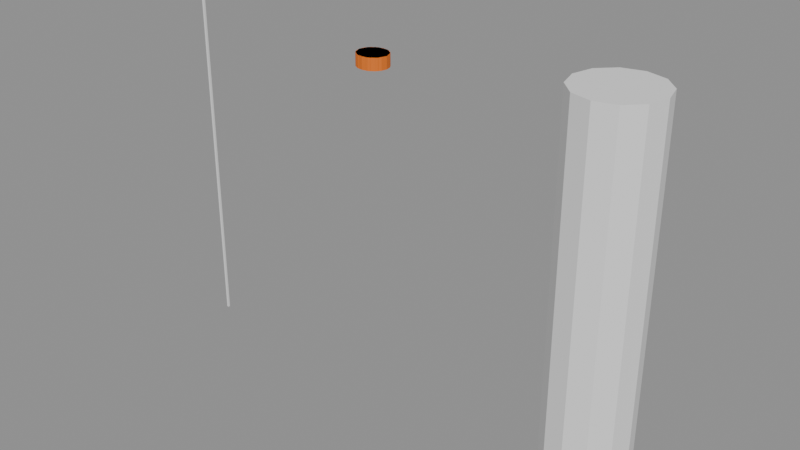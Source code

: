 # Source: SK_CHR_OyeAdeyemi_Hair_Beard.blend  (saved by Blender 4.2.66; exported with 4.5.12 LTS)
import bpy
from mathutils import Matrix  # noqa: F401  (used for matrix-valued properties, if any)

bpy.ops.wm.read_factory_settings(use_empty=True)
scene = bpy.context.scene
scene.name = 'SK_CHR_OyeAdeyemi_Hair_Beard'

# ---- collections
col_sk_chr_oyeadeyemi_hair_beard = bpy.data.collections.new('SK_CHR_OyeAdeyemi_Hair_Beard'); scene.collection.children.link(col_sk_chr_oyeadeyemi_hair_beard)
col_sk_chr_oyeadeyemi_hair_beard_rig = bpy.data.collections.new('SK_CHR_OyeAdeyemi_Hair_Beard_Rig'); col_sk_chr_oyeadeyemi_hair_beard.children.link(col_sk_chr_oyeadeyemi_hair_beard_rig)
col_sk_chr_oyeadeyemi_hair_beard_lod0 = bpy.data.collections.new('SK_CHR_OyeAdeyemi_Hair_Beard_LOD0'); col_sk_chr_oyeadeyemi_hair_beard.children.link(col_sk_chr_oyeadeyemi_hair_beard_lod0)
col_sk_chr_oyeadeyemi_hair_beard_lod1 = bpy.data.collections.new('SK_CHR_OyeAdeyemi_Hair_Beard_LOD1'); col_sk_chr_oyeadeyemi_hair_beard.children.link(col_sk_chr_oyeadeyemi_hair_beard_lod1)
col_sk_chr_oyeadeyemi_hair_beard_lod2 = bpy.data.collections.new('SK_CHR_OyeAdeyemi_Hair_Beard_LOD2'); col_sk_chr_oyeadeyemi_hair_beard.children.link(col_sk_chr_oyeadeyemi_hair_beard_lod2)
col_sk_chr_oyeadeyemi_hair_beard_lod3 = bpy.data.collections.new('SK_CHR_OyeAdeyemi_Hair_Beard_LOD3'); col_sk_chr_oyeadeyemi_hair_beard.children.link(col_sk_chr_oyeadeyemi_hair_beard_lod3)
col_sk_chr_oyeadeyemi_hair_beard_sockets = bpy.data.collections.new('SK_CHR_OyeAdeyemi_Hair_Beard_Sockets'); col_sk_chr_oyeadeyemi_hair_beard.children.link(col_sk_chr_oyeadeyemi_hair_beard_sockets)
col_sk_chr_oyeadeyemi_hair_beard_reference = bpy.data.collections.new('SK_CHR_OyeAdeyemi_Hair_Beard_Reference'); col_sk_chr_oyeadeyemi_hair_beard.children.link(col_sk_chr_oyeadeyemi_hair_beard_reference)

# ---- materials (node trees are filled in below, after node groups)
mat_mi_hau_greybox_cst_cst008_hair = bpy.data.materials.new('MI_HAU_Greybox_CST_CST008_Hair')
mat_mi_hau_greybox_cst_cst008_hair.diffuse_color = (0.7667, 0.1669, 0.008373, 1.0)

# ---- material node trees
mat_mi_hau_greybox_cst_cst008_hair.use_nodes = True; mat_mi_hau_greybox_cst_cst008_hair.node_tree.nodes.clear()
_N = mat_mi_hau_greybox_cst_cst008_hair.node_tree.nodes; _L = mat_mi_hau_greybox_cst_cst008_hair.node_tree.links
n0 = _N.new('ShaderNodeBsdfPrincipled'); n0.name = 'Principled BSDF'; n0.location = (10, 300)
n0.inputs[0].default_value = (0.7667, 0.1669, 0.008373, 1.0)
n0.inputs[2].default_value = 0.65
n1 = _N.new('ShaderNodeOutputMaterial'); n1.name = 'Material Output'; n1.location = (300, 300)
_L.new(n0.outputs[0], n1.inputs[0])
n1.is_active_output = True

# ---- cameras
cam_ref_cam_front = bpy.data.cameras.new('REF_Cam_Front')
cam_ref_cam_front.type = 'ORTHO'
cam_ref_cam_front.ortho_scale = 2.25
cam_ref_cam_side = bpy.data.cameras.new('REF_Cam_Side')
cam_ref_cam_side.type = 'ORTHO'
cam_ref_cam_side.ortho_scale = 2.25
cam_ref_cam_back = bpy.data.cameras.new('REF_Cam_Back')
cam_ref_cam_back.type = 'ORTHO'
cam_ref_cam_back.ortho_scale = 2.25
cam_ref_cam_threequarter = bpy.data.cameras.new('REF_Cam_ThreeQuarter')
cam_ref_cam_threequarter.type = 'ORTHO'
cam_ref_cam_threequarter.ortho_scale = 2.25

# ---- meshes
me_sk_chr_oyeadeyemi_hair_beard_lod0 = bpy.data.meshes.new('SK_CHR_OyeAdeyemi_Hair_Beard_LOD0')
me_sk_chr_oyeadeyemi_hair_beard_lod0.from_pydata([(0.0765, -0.06, 1.643), (0.07068, -0.03321, 1.643), (0.05409, -0.0105, 1.643), (0.02928, 0.004672, 1.643), (4.684e-18, 0.01, 1.643), (-0.02928, 0.004672, 1.643), (-0.05409, -0.0105, 1.643), (-0.07068, -0.03321, 1.643), (-0.0765, -0.06, 1.643), (-0.07068, -0.08679, 1.643), (-0.05409, -0.1095, 1.643), (-0.02928, -0.1247, 1.643), (-1.405e-17, -0.13, 1.643), (0.02928, -0.1247, 1.643), (0.05409, -0.1095, 1.643), (0.07068, -0.08679, 1.643), (0.0765, -0.06, 1.701), (0.07068, -0.03321, 1.701), (0.05409, -0.0105, 1.701), (0.02928, 0.004672, 1.701), (4.684e-18, 0.01, 1.701), (-0.02928, 0.004672, 1.701), (-0.05409, -0.0105, 1.701), (-0.07068, -0.03321, 1.701), (-0.0765, -0.06, 1.701), (-0.07068, -0.08679, 1.701), (-0.05409, -0.1095, 1.701), (-0.02928, -0.1247, 1.701), (-1.405e-17, -0.13, 1.701), (0.02928, -0.1247, 1.701), (0.05409, -0.1095, 1.701), (0.07068, -0.08679, 1.701), (0.0, -0.06, 1.643), (0.0, -0.06, 1.701)], [], [(0, 1, 17, 16), (1, 2, 18, 17), (2, 3, 19, 18), (3, 4, 20, 19), (4, 5, 21, 20), (5, 6, 22, 21), (6, 7, 23, 22), (7, 8, 24, 23), (8, 9, 25, 24), (9, 10, 26, 25), (10, 11, 27, 26), (11, 12, 28, 27), (12, 13, 29, 28), (13, 14, 30, 29), (14, 15, 31, 30), (15, 0, 16, 31), (32, 1, 0), (33, 16, 17), (32, 2, 1), (33, 17, 18), (32, 3, 2), (33, 18, 19), (32, 4, 3), (33, 19, 20), (32, 5, 4), (33, 20, 21), (32, 6, 5), (33, 21, 22), (32, 7, 6), (33, 22, 23), (32, 8, 7), (33, 23, 24), (32, 9, 8), (33, 24, 25), (32, 10, 9), (33, 25, 26), (32, 11, 10), (33, 26, 27), (32, 12, 11), (33, 27, 28), (32, 13, 12), (33, 28, 29), (32, 14, 13), (33, 29, 30), (32, 15, 14), (33, 30, 31), (32, 0, 15), (33, 31, 16)])
_uv = me_sk_chr_oyeadeyemi_hair_beard_lod0.uv_layers.new(name='UVMap')
_uv.uv.foreach_set('vector', [0.47, 1.322, 0.4834, 1.322, 0.4834, 1.35, 0.47, 1.35, 0.4834, 1.322, 0.4947, 1.322, 0.4947, 1.35, 0.4834, 1.35, 0.527, 1.322, 0.5146, 1.322, 0.5146, 1.35, 0.527, 1.35, 0.5146, 1.322, 0.5, 1.322, 0.5, 1.35, 0.5146, 1.35, 0.5, 1.322, 0.4854, 1.322, 0.4854, 1.35, 0.5, 1.35, 0.4854, 1.322, 0.473, 1.322, 0.473, 1.35, 0.4854, 1.35, 0.4947, 1.322, 0.4834, 1.322, 0.4834, 1.35, 0.4947, 1.35, 0.4834, 1.322, 0.47, 1.322, 0.47, 1.35, 0.4834, 1.35, 0.47, 1.322, 0.4566, 1.322, 0.4566, 1.35, 0.47, 1.35, 0.4566, 1.322, 0.4453, 1.322, 0.4453, 1.35, 0.4566, 1.35, 0.473, 1.322, 0.4854, 1.322, 0.4854, 1.35, 0.473, 1.35, 0.4854, 1.322, 0.5, 1.322, 0.5, 1.35, 0.4854, 1.35, 0.5, 1.322, 0.5146, 1.322, 0.5146, 1.35, 0.5, 1.35, 0.5146, 1.322, 0.527, 1.322, 0.527, 1.35, 0.5146, 1.35, 0.4453, 1.322, 0.4566, 1.322, 0.4566, 1.35, 0.4453, 1.35, 0.4566, 1.322, 0.47, 1.322, 0.47, 1.35, 0.4566, 1.35, 0.5, 0.47, 0.5353, 0.4834, 0.5382, 0.47, 0.5, 0.47, 0.5382, 0.47, 0.5353, 0.4834, 0.5, 0.47, 0.527, 0.4947, 0.5353, 0.4834, 0.5, 0.47, 0.5353, 0.4834, 0.527, 0.4947, 0.5, 0.47, 0.5146, 0.5023, 0.527, 0.4947, 0.5, 0.47, 0.527, 0.4947, 0.5146, 0.5023, 0.5, 0.47, 0.5, 0.505, 0.5146, 0.5023, 0.5, 0.47, 0.5146, 0.5023, 0.5, 0.505, 0.5, 0.47, 0.4854, 0.5023, 0.5, 0.505, 0.5, 0.47, 0.5, 0.505, 0.4854, 0.5023, 0.5, 0.47, 0.473, 0.4947, 0.4854, 0.5023, 0.5, 0.47, 0.4854, 0.5023, 0.473, 0.4947, 0.5, 0.47, 0.4647, 0.4834, 0.473, 0.4947, 0.5, 0.47, 0.473, 0.4947, 0.4647, 0.4834, 0.5, 0.47, 0.4618, 0.47, 0.4647, 0.4834, 0.5, 0.47, 0.4647, 0.4834, 0.4618, 0.47, 0.5, 0.47, 0.4647, 0.4566, 0.4618, 0.47, 0.5, 0.47, 0.4618, 0.47, 0.4647, 0.4566, 0.5, 0.47, 0.473, 0.4453, 0.4647, 0.4566, 0.5, 0.47, 0.4647, 0.4566, 0.473, 0.4453, 0.5, 0.47, 0.4854, 0.4377, 0.473, 0.4453, 0.5, 0.47, 0.473, 0.4453, 0.4854, 0.4377, 0.5, 0.47, 0.5, 0.435, 0.4854, 0.4377, 0.5, 0.47, 0.4854, 0.4377, 0.5, 0.435, 0.5, 0.47, 0.5146, 0.4377, 0.5, 0.435, 0.5, 0.47, 0.5, 0.435, 0.5146, 0.4377, 0.5, 0.47, 0.527, 0.4453, 0.5146, 0.4377, 0.5, 0.47, 0.5146, 0.4377, 0.527, 0.4453, 0.5, 0.47, 0.5353, 0.4566, 0.527, 0.4453, 0.5, 0.47, 0.527, 0.4453, 0.5353, 0.4566, 0.5, 0.47, 0.5382, 0.47, 0.5353, 0.4566, 0.5, 0.47, 0.5353, 0.4566, 0.5382, 0.47])
_uv.active_render = True
_uv = me_sk_chr_oyeadeyemi_hair_beard_lod0.uv_layers.new(name='Masks')
_uv.uv.foreach_set('vector', [0.0, 0.0, 0.0, 0.0, 0.0, 0.0, 0.0, 0.0, 0.0, 0.0, 0.0, 0.0, 0.0, 0.0, 0.0, 0.0, 0.0, 0.0, 0.0, 0.0, 0.0, 0.0, 0.0, 0.0, 0.0, 0.0, 0.0, 0.0, 0.0, 0.0, 0.0, 0.0, 0.0, 0.0, 0.0, 0.0, 0.0, 0.0, 0.0, 0.0, 0.0, 0.0, 0.0, 0.0, 0.0, 0.0, 0.0, 0.0, 0.0, 0.0, 0.0, 0.0, 0.0, 0.0, 0.0, 0.0, 0.0, 0.0, 0.0, 0.0, 0.0, 0.0, 0.0, 0.0, 0.0, 0.0, 0.0, 0.0, 0.0, 0.0, 0.0, 0.0, 0.0, 0.0, 0.0, 0.0, 0.0, 0.0, 0.0, 0.0, 0.0, 0.0, 0.0, 0.0, 0.0, 0.0, 0.0, 0.0, 0.0, 0.0, 0.0, 0.0, 0.0, 0.0, 0.0, 0.0, 0.0, 0.0, 0.0, 0.0, 0.0, 0.0, 0.0, 0.0, 0.0, 0.0, 0.0, 0.0, 0.0, 0.0, 0.0, 0.0, 0.0, 0.0, 0.0, 0.0, 0.0, 0.0, 0.0, 0.0, 0.0, 0.0, 0.0, 0.0, 0.0, 0.0, 0.0, 0.0, 0.0, 0.0, 0.0, 0.0, 0.0, 0.0, 0.0, 0.0, 0.0, 0.0, 0.0, 0.0, 0.0, 0.0, 0.0, 0.0, 0.0, 0.0, 0.0, 0.0, 0.0, 0.0, 0.0, 0.0, 0.0, 0.0, 0.0, 0.0, 0.0, 0.0, 0.0, 0.0, 0.0, 0.0, 0.0, 0.0, 0.0, 0.0, 0.0, 0.0, 0.0, 0.0, 0.0, 0.0, 0.0, 0.0, 0.0, 0.0, 0.0, 0.0, 0.0, 0.0, 0.0, 0.0, 0.0, 0.0, 0.0, 0.0, 0.0, 0.0, 0.0, 0.0, 0.0, 0.0, 0.0, 0.0, 0.0, 0.0, 0.0, 0.0, 0.0, 0.0, 0.0, 0.0, 0.0, 0.0, 0.0, 0.0, 0.0, 0.0, 0.0, 0.0, 0.0, 0.0, 0.0, 0.0, 0.0, 0.0, 0.0, 0.0, 0.0, 0.0, 0.0, 0.0, 0.0, 0.0, 0.0, 0.0, 0.0, 0.0, 0.0, 0.0, 0.0, 0.0, 0.0, 0.0, 0.0, 0.0, 0.0, 0.0, 0.0, 0.0, 0.0, 0.0, 0.0, 0.0, 0.0, 0.0, 0.0, 0.0, 0.0, 0.0, 0.0, 0.0, 0.0, 0.0, 0.0, 0.0, 0.0, 0.0, 0.0, 0.0, 0.0, 0.0, 0.0, 0.0, 0.0, 0.0, 0.0, 0.0, 0.0, 0.0, 0.0, 0.0, 0.0, 0.0, 0.0, 0.0, 0.0, 0.0, 0.0, 0.0, 0.0, 0.0, 0.0, 0.0, 0.0, 0.0, 0.0, 0.0, 0.0, 0.0, 0.0, 0.0, 0.0, 0.0, 0.0, 0.0, 0.0, 0.0, 0.0, 0.0, 0.0, 0.0, 0.0, 0.0, 0.0, 0.0, 0.0, 0.0, 0.0, 0.0, 0.0, 0.0, 0.0, 0.0, 0.0, 0.0, 0.0, 0.0, 0.0, 0.0])
me_sk_chr_oyeadeyemi_hair_beard_lod0.materials.append(mat_mi_hau_greybox_cst_cst008_hair)
me_sk_chr_oyeadeyemi_hair_beard_lod0.update()
me_sk_chr_oyeadeyemi_hair_beard_lod1 = bpy.data.meshes.new('SK_CHR_OyeAdeyemi_Hair_Beard_LOD1')
me_sk_chr_oyeadeyemi_hair_beard_lod1.from_pydata([(0.0765, -0.06, 1.643), (0.06189, -0.01886, 1.643), (0.02364, 0.006574, 1.643), (-0.02364, 0.006574, 1.643), (-0.06189, -0.01886, 1.643), (-0.0765, -0.06, 1.643), (-0.06189, -0.1011, 1.643), (-0.02364, -0.1266, 1.643), (0.02364, -0.1266, 1.643), (0.06189, -0.1011, 1.643), (0.0765, -0.06, 1.701), (0.06189, -0.01886, 1.701), (0.02364, 0.006574, 1.701), (-0.02364, 0.006574, 1.701), (-0.06189, -0.01886, 1.701), (-0.0765, -0.06, 1.701), (-0.06189, -0.1011, 1.701), (-0.02364, -0.1266, 1.701), (0.02364, -0.1266, 1.701), (0.06189, -0.1011, 1.701), (0.0, -0.06, 1.643), (0.0, -0.06, 1.701)], [], [(0, 1, 11, 10), (1, 2, 12, 11), (2, 3, 13, 12), (3, 4, 14, 13), (4, 5, 15, 14), (5, 6, 16, 15), (6, 7, 17, 16), (7, 8, 18, 17), (8, 9, 19, 18), (9, 0, 10, 19), (20, 1, 0), (21, 10, 11), (20, 2, 1), (21, 11, 12), (20, 3, 2), (21, 12, 13), (20, 4, 3), (21, 13, 14), (20, 5, 4), (21, 14, 15), (20, 6, 5), (21, 15, 16), (20, 7, 6), (21, 16, 17), (20, 8, 7), (21, 17, 18), (20, 9, 8), (21, 18, 19), (20, 0, 9), (21, 19, 10)])
_uv = me_sk_chr_oyeadeyemi_hair_beard_lod1.uv_layers.new(name='UVMap')
_uv.uv.foreach_set('vector', [0.47, 1.322, 0.4906, 1.322, 0.4906, 1.35, 0.47, 1.35, 0.5309, 1.322, 0.5118, 1.322, 0.5118, 1.35, 0.5309, 1.35, 0.5118, 1.322, 0.4882, 1.322, 0.4882, 1.35, 0.5118, 1.35, 0.4882, 1.322, 0.4691, 1.322, 0.4691, 1.35, 0.4882, 1.35, 0.4906, 1.322, 0.47, 1.322, 0.47, 1.35, 0.4906, 1.35, 0.47, 1.322, 0.4494, 1.322, 0.4494, 1.35, 0.47, 1.35, 0.4691, 1.322, 0.4882, 1.322, 0.4882, 1.35, 0.4691, 1.35, 0.4882, 1.322, 0.5118, 1.322, 0.5118, 1.35, 0.4882, 1.35, 0.5118, 1.322, 0.5309, 1.322, 0.5309, 1.35, 0.5118, 1.35, 0.4494, 1.322, 0.47, 1.322, 0.47, 1.35, 0.4494, 1.35, 0.5, 0.47, 0.5309, 0.4906, 0.5382, 0.47, 0.5, 0.47, 0.5382, 0.47, 0.5309, 0.4906, 0.5, 0.47, 0.5118, 0.5033, 0.5309, 0.4906, 0.5, 0.47, 0.5309, 0.4906, 0.5118, 0.5033, 0.5, 0.47, 0.4882, 0.5033, 0.5118, 0.5033, 0.5, 0.47, 0.5118, 0.5033, 0.4882, 0.5033, 0.5, 0.47, 0.4691, 0.4906, 0.4882, 0.5033, 0.5, 0.47, 0.4882, 0.5033, 0.4691, 0.4906, 0.5, 0.47, 0.4618, 0.47, 0.4691, 0.4906, 0.5, 0.47, 0.4691, 0.4906, 0.4618, 0.47, 0.5, 0.47, 0.4691, 0.4494, 0.4618, 0.47, 0.5, 0.47, 0.4618, 0.47, 0.4691, 0.4494, 0.5, 0.47, 0.4882, 0.4367, 0.4691, 0.4494, 0.5, 0.47, 0.4691, 0.4494, 0.4882, 0.4367, 0.5, 0.47, 0.5118, 0.4367, 0.4882, 0.4367, 0.5, 0.47, 0.4882, 0.4367, 0.5118, 0.4367, 0.5, 0.47, 0.5309, 0.4494, 0.5118, 0.4367, 0.5, 0.47, 0.5118, 0.4367, 0.5309, 0.4494, 0.5, 0.47, 0.5382, 0.47, 0.5309, 0.4494, 0.5, 0.47, 0.5309, 0.4494, 0.5382, 0.47])
_uv.active_render = True
_uv = me_sk_chr_oyeadeyemi_hair_beard_lod1.uv_layers.new(name='Masks')
_uv.uv.foreach_set('vector', [0.0, 0.0, 0.0, 0.0, 0.0, 0.0, 0.0, 0.0, 0.0, 0.0, 0.0, 0.0, 0.0, 0.0, 0.0, 0.0, 0.0, 0.0, 0.0, 0.0, 0.0, 0.0, 0.0, 0.0, 0.0, 0.0, 0.0, 0.0, 0.0, 0.0, 0.0, 0.0, 0.0, 0.0, 0.0, 0.0, 0.0, 0.0, 0.0, 0.0, 0.0, 0.0, 0.0, 0.0, 0.0, 0.0, 0.0, 0.0, 0.0, 0.0, 0.0, 0.0, 0.0, 0.0, 0.0, 0.0, 0.0, 0.0, 0.0, 0.0, 0.0, 0.0, 0.0, 0.0, 0.0, 0.0, 0.0, 0.0, 0.0, 0.0, 0.0, 0.0, 0.0, 0.0, 0.0, 0.0, 0.0, 0.0, 0.0, 0.0, 0.0, 0.0, 0.0, 0.0, 0.0, 0.0, 0.0, 0.0, 0.0, 0.0, 0.0, 0.0, 0.0, 0.0, 0.0, 0.0, 0.0, 0.0, 0.0, 0.0, 0.0, 0.0, 0.0, 0.0, 0.0, 0.0, 0.0, 0.0, 0.0, 0.0, 0.0, 0.0, 0.0, 0.0, 0.0, 0.0, 0.0, 0.0, 0.0, 0.0, 0.0, 0.0, 0.0, 0.0, 0.0, 0.0, 0.0, 0.0, 0.0, 0.0, 0.0, 0.0, 0.0, 0.0, 0.0, 0.0, 0.0, 0.0, 0.0, 0.0, 0.0, 0.0, 0.0, 0.0, 0.0, 0.0, 0.0, 0.0, 0.0, 0.0, 0.0, 0.0, 0.0, 0.0, 0.0, 0.0, 0.0, 0.0, 0.0, 0.0, 0.0, 0.0, 0.0, 0.0, 0.0, 0.0, 0.0, 0.0, 0.0, 0.0, 0.0, 0.0, 0.0, 0.0, 0.0, 0.0, 0.0, 0.0, 0.0, 0.0, 0.0, 0.0, 0.0, 0.0, 0.0, 0.0, 0.0, 0.0, 0.0, 0.0, 0.0, 0.0, 0.0, 0.0, 0.0, 0.0, 0.0, 0.0, 0.0, 0.0])
me_sk_chr_oyeadeyemi_hair_beard_lod1.materials.append(mat_mi_hau_greybox_cst_cst008_hair)
me_sk_chr_oyeadeyemi_hair_beard_lod1.update()
me_sk_chr_oyeadeyemi_hair_beard_lod2 = bpy.data.meshes.new('SK_CHR_OyeAdeyemi_Hair_Beard_LOD2')
me_sk_chr_oyeadeyemi_hair_beard_lod2.from_pydata([(0.0765, -0.06, 1.643), (0.03825, 0.0006218, 1.643), (-0.03825, 0.0006218, 1.643), (-0.0765, -0.06, 1.643), (-0.03825, -0.1206, 1.643), (0.03825, -0.1206, 1.643), (0.0765, -0.06, 1.701), (0.03825, 0.0006218, 1.701), (-0.03825, 0.0006218, 1.701), (-0.0765, -0.06, 1.701), (-0.03825, -0.1206, 1.701), (0.03825, -0.1206, 1.701), (0.0, -0.06, 1.643), (0.0, -0.06, 1.701)], [], [(0, 1, 7, 6), (1, 2, 8, 7), (2, 3, 9, 8), (3, 4, 10, 9), (4, 5, 11, 10), (5, 0, 6, 11), (12, 1, 0), (13, 6, 7), (12, 2, 1), (13, 7, 8), (12, 3, 2), (13, 8, 9), (12, 4, 3), (13, 9, 10), (12, 5, 4), (13, 10, 11), (12, 0, 5), (13, 11, 6)])
_uv = me_sk_chr_oyeadeyemi_hair_beard_lod2.uv_layers.new(name='UVMap')
_uv.uv.foreach_set('vector', [0.47, 1.322, 0.5003, 1.322, 0.5003, 1.35, 0.47, 1.35, 0.5191, 1.322, 0.4809, 1.322, 0.4809, 1.35, 0.5191, 1.35, 0.5003, 1.322, 0.47, 1.322, 0.47, 1.35, 0.5003, 1.35, 0.47, 1.322, 0.4397, 1.322, 0.4397, 1.35, 0.47, 1.35, 0.4809, 1.322, 0.5191, 1.322, 0.5191, 1.35, 0.4809, 1.35, 0.4397, 1.322, 0.47, 1.322, 0.47, 1.35, 0.4397, 1.35, 0.5, 0.47, 0.5191, 0.5003, 0.5382, 0.47, 0.5, 0.47, 0.5382, 0.47, 0.5191, 0.5003, 0.5, 0.47, 0.4809, 0.5003, 0.5191, 0.5003, 0.5, 0.47, 0.5191, 0.5003, 0.4809, 0.5003, 0.5, 0.47, 0.4618, 0.47, 0.4809, 0.5003, 0.5, 0.47, 0.4809, 0.5003, 0.4618, 0.47, 0.5, 0.47, 0.4809, 0.4397, 0.4618, 0.47, 0.5, 0.47, 0.4618, 0.47, 0.4809, 0.4397, 0.5, 0.47, 0.5191, 0.4397, 0.4809, 0.4397, 0.5, 0.47, 0.4809, 0.4397, 0.5191, 0.4397, 0.5, 0.47, 0.5382, 0.47, 0.5191, 0.4397, 0.5, 0.47, 0.5191, 0.4397, 0.5382, 0.47])
_uv.active_render = True
_uv = me_sk_chr_oyeadeyemi_hair_beard_lod2.uv_layers.new(name='Masks')
_uv.uv.foreach_set('vector', [0.0, 0.0, 0.0, 0.0, 0.0, 0.0, 0.0, 0.0, 0.0, 0.0, 0.0, 0.0, 0.0, 0.0, 0.0, 0.0, 0.0, 0.0, 0.0, 0.0, 0.0, 0.0, 0.0, 0.0, 0.0, 0.0, 0.0, 0.0, 0.0, 0.0, 0.0, 0.0, 0.0, 0.0, 0.0, 0.0, 0.0, 0.0, 0.0, 0.0, 0.0, 0.0, 0.0, 0.0, 0.0, 0.0, 0.0, 0.0, 0.0, 0.0, 0.0, 0.0, 0.0, 0.0, 0.0, 0.0, 0.0, 0.0, 0.0, 0.0, 0.0, 0.0, 0.0, 0.0, 0.0, 0.0, 0.0, 0.0, 0.0, 0.0, 0.0, 0.0, 0.0, 0.0, 0.0, 0.0, 0.0, 0.0, 0.0, 0.0, 0.0, 0.0, 0.0, 0.0, 0.0, 0.0, 0.0, 0.0, 0.0, 0.0, 0.0, 0.0, 0.0, 0.0, 0.0, 0.0, 0.0, 0.0, 0.0, 0.0, 0.0, 0.0, 0.0, 0.0, 0.0, 0.0, 0.0, 0.0, 0.0, 0.0, 0.0, 0.0, 0.0, 0.0, 0.0, 0.0, 0.0, 0.0, 0.0, 0.0])
me_sk_chr_oyeadeyemi_hair_beard_lod2.materials.append(mat_mi_hau_greybox_cst_cst008_hair)
me_sk_chr_oyeadeyemi_hair_beard_lod2.update()
me_sk_chr_oyeadeyemi_hair_beard_lod3 = bpy.data.meshes.new('SK_CHR_OyeAdeyemi_Hair_Beard_LOD3')
me_sk_chr_oyeadeyemi_hair_beard_lod3.from_pydata([(0.0765, -0.06, 1.643), (4.684e-18, 0.01, 1.643), (-0.0765, -0.06, 1.643), (-1.405e-17, -0.13, 1.643), (0.0765, -0.06, 1.701), (4.684e-18, 0.01, 1.701), (-0.0765, -0.06, 1.701), (-1.405e-17, -0.13, 1.701), (0.0, -0.06, 1.643), (0.0, -0.06, 1.701)], [], [(0, 1, 5, 4), (1, 2, 6, 5), (2, 3, 7, 6), (3, 0, 4, 7), (8, 1, 0), (9, 4, 5), (8, 2, 1), (9, 5, 6), (8, 3, 2), (9, 6, 7), (8, 0, 3), (9, 7, 4)])
_uv = me_sk_chr_oyeadeyemi_hair_beard_lod3.uv_layers.new(name='UVMap')
_uv.uv.foreach_set('vector', [0.5382, 1.322, 0.5, 1.322, 0.5, 1.35, 0.5382, 1.35, 0.5, 1.322, 0.4618, 1.322, 0.4618, 1.35, 0.5, 1.35, 0.4618, 1.322, 0.5, 1.322, 0.5, 1.35, 0.4618, 1.35, 0.5, 1.322, 0.5382, 1.322, 0.5382, 1.35, 0.5, 1.35, 0.5, 0.47, 0.5, 0.505, 0.5382, 0.47, 0.5, 0.47, 0.5382, 0.47, 0.5, 0.505, 0.5, 0.47, 0.4618, 0.47, 0.5, 0.505, 0.5, 0.47, 0.5, 0.505, 0.4618, 0.47, 0.5, 0.47, 0.5, 0.435, 0.4618, 0.47, 0.5, 0.47, 0.4618, 0.47, 0.5, 0.435, 0.5, 0.47, 0.5382, 0.47, 0.5, 0.435, 0.5, 0.47, 0.5, 0.435, 0.5382, 0.47])
_uv.active_render = True
_uv = me_sk_chr_oyeadeyemi_hair_beard_lod3.uv_layers.new(name='Masks')
_uv.uv.foreach_set('vector', [0.0, 0.0, 0.0, 0.0, 0.0, 0.0, 0.0, 0.0, 0.0, 0.0, 0.0, 0.0, 0.0, 0.0, 0.0, 0.0, 0.0, 0.0, 0.0, 0.0, 0.0, 0.0, 0.0, 0.0, 0.0, 0.0, 0.0, 0.0, 0.0, 0.0, 0.0, 0.0, 0.0, 0.0, 0.0, 0.0, 0.0, 0.0, 0.0, 0.0, 0.0, 0.0, 0.0, 0.0, 0.0, 0.0, 0.0, 0.0, 0.0, 0.0, 0.0, 0.0, 0.0, 0.0, 0.0, 0.0, 0.0, 0.0, 0.0, 0.0, 0.0, 0.0, 0.0, 0.0, 0.0, 0.0, 0.0, 0.0, 0.0, 0.0, 0.0, 0.0, 0.0, 0.0, 0.0, 0.0, 0.0, 0.0, 0.0, 0.0])
me_sk_chr_oyeadeyemi_hair_beard_lod3.materials.append(mat_mi_hau_greybox_cst_cst008_hair)
me_sk_chr_oyeadeyemi_hair_beard_lod3.update()
me_ref_heightbar = bpy.data.meshes.new('REF_HeightBar')
me_ref_heightbar.from_pydata([(-1.13, -0.005, 0.0), (-1.13, -0.005, 1.8), (-1.13, 0.005, 0.0), (-1.13, 0.005, 1.8), (-1.12, -0.005, 0.0), (-1.12, -0.005, 1.8), (-1.12, 0.005, 0.0), (-1.12, 0.005, 1.8)], [], [(0, 1, 3, 2), (2, 3, 7, 6), (6, 7, 5, 4), (4, 5, 1, 0), (2, 6, 4, 0), (7, 3, 1, 5)])
me_ref_heightbar.update()
me_ref_human_1p8m = bpy.data.meshes.new('REF_Human_1p8m')
me_ref_human_1p8m.from_pydata([(1.125, 0.2, 0.0), (1.125, 0.2, 1.8), (1.225, 0.1732, 0.0), (1.225, 0.1732, 1.8), (1.298, 0.1, 0.0), (1.298, 0.1, 1.8), (1.325, 0.0, 0.0), (1.325, 0.0, 1.8), (1.298, -0.1, 0.0), (1.298, -0.1, 1.8), (1.225, -0.1732, 0.0), (1.225, -0.1732, 1.8), (1.125, -0.2, 0.0), (1.125, -0.2, 1.8), (1.025, -0.1732, 0.0), (1.025, -0.1732, 1.8), (0.9518, -0.1, 0.0), (0.9518, -0.1, 1.8), (0.925, 0.0, 0.0), (0.925, 0.0, 1.8), (0.9518, 0.1, 0.0), (0.9518, 0.1, 1.8), (1.025, 0.1732, 0.0), (1.025, 0.1732, 1.8)], [], [(0, 1, 3, 2), (2, 3, 5, 4), (4, 5, 7, 6), (6, 7, 9, 8), (8, 9, 11, 10), (10, 11, 13, 12), (12, 13, 15, 14), (14, 15, 17, 16), (16, 17, 19, 18), (18, 19, 21, 20), (3, 1, 23, 21, 19, 17, 15, 13, 11, 9, 7, 5), (20, 21, 23, 22), (22, 23, 1, 0), (0, 2, 4, 6, 8, 10, 12, 14, 16, 18, 20, 22)])
me_ref_human_1p8m.update()
arm_sk_chr_oyeadeyemi_skeleton = bpy.data.armatures.new('SK_CHR_OyeAdeyemi_Skeleton')  # bones are not reproduced

# ---- objects
ob_armature = bpy.data.objects.new('Armature', arm_sk_chr_oyeadeyemi_skeleton)
ob_sk_chr_oyeadeyemi_hair_beard_lod0 = bpy.data.objects.new('SK_CHR_OyeAdeyemi_Hair_Beard_LOD0', me_sk_chr_oyeadeyemi_hair_beard_lod0)
ob_sk_chr_oyeadeyemi_hair_beard_lod1 = bpy.data.objects.new('SK_CHR_OyeAdeyemi_Hair_Beard_LOD1', me_sk_chr_oyeadeyemi_hair_beard_lod1)
ob_sk_chr_oyeadeyemi_hair_beard_lod2 = bpy.data.objects.new('SK_CHR_OyeAdeyemi_Hair_Beard_LOD2', me_sk_chr_oyeadeyemi_hair_beard_lod2)
ob_sk_chr_oyeadeyemi_hair_beard_lod3 = bpy.data.objects.new('SK_CHR_OyeAdeyemi_Hair_Beard_LOD3', me_sk_chr_oyeadeyemi_hair_beard_lod3)
ob_socket_weaponr = bpy.data.objects.new('SOCKET_WeaponR', None)
ob_socket_weaponl = bpy.data.objects.new('SOCKET_WeaponL', None)
ob_socket_back = bpy.data.objects.new('SOCKET_Back', None)
ob_socket_hipr = bpy.data.objects.new('SOCKET_HipR', None)
ob_socket_hipl = bpy.data.objects.new('SOCKET_HipL', None)
ob_socket_helmet = bpy.data.objects.new('SOCKET_Helmet', None)
ob_socket_helmetlight = bpy.data.objects.new('SOCKET_HelmetLight', None)
ob_socket_chestlight = bpy.data.objects.new('SOCKET_ChestLight', None)
ob_socket_wristpad = bpy.data.objects.new('SOCKET_WristPad', None)
ob_socket_camera1p = bpy.data.objects.new('SOCKET_Camera1P', None)
ob_ref_cam_front = bpy.data.objects.new('REF_Cam_Front', cam_ref_cam_front)
ob_ref_cam_side = bpy.data.objects.new('REF_Cam_Side', cam_ref_cam_side)
ob_ref_cam_back = bpy.data.objects.new('REF_Cam_Back', cam_ref_cam_back)
ob_ref_cam_threequarter = bpy.data.objects.new('REF_Cam_ThreeQuarter', cam_ref_cam_threequarter)
ob_ref_heightbar = bpy.data.objects.new('REF_HeightBar', me_ref_heightbar)
ob_ref_human_1p8m = bpy.data.objects.new('REF_Human_1p8m', me_ref_human_1p8m)

# ---- transforms, parenting, visibility, modifiers, constraints
ob_armature.location = (0.0, 0.0, 0.0)
ob_armature.show_in_front = True
ob_sk_chr_oyeadeyemi_hair_beard_lod0.parent = ob_armature
ob_sk_chr_oyeadeyemi_hair_beard_lod0.location = (0.0, 0.0, 0.0)
_vg = ob_sk_chr_oyeadeyemi_hair_beard_lod0.vertex_groups.new(name='head')
_vg.add([0, 1, 2, 3, 4, 5, 6, 7, 8, 9, 10, 11, 12, 13, 14, 15, 16, 17, 18, 19, 20, 21, 22, 23, 24, 25, 26, 27, 28, 29, 30, 31, 32, 33], 1.0, 'REPLACE')
_m = ob_sk_chr_oyeadeyemi_hair_beard_lod0.modifiers.new('Armature', 'ARMATURE')
_m.object = ob_armature
ob_sk_chr_oyeadeyemi_hair_beard_lod1.parent = ob_armature
ob_sk_chr_oyeadeyemi_hair_beard_lod1.location = (0.0, 0.0, 0.0)
_vg = ob_sk_chr_oyeadeyemi_hair_beard_lod1.vertex_groups.new(name='head')
_vg.add([0, 1, 2, 3, 4, 5, 6, 7, 8, 9, 10, 11, 12, 13, 14, 15, 16, 17, 18, 19, 20, 21], 1.0, 'REPLACE')
_m = ob_sk_chr_oyeadeyemi_hair_beard_lod1.modifiers.new('Armature', 'ARMATURE')
_m.object = ob_armature
ob_sk_chr_oyeadeyemi_hair_beard_lod2.parent = ob_armature
ob_sk_chr_oyeadeyemi_hair_beard_lod2.location = (0.0, 0.0, 0.0)
_vg = ob_sk_chr_oyeadeyemi_hair_beard_lod2.vertex_groups.new(name='head')
_vg.add([0, 1, 2, 3, 4, 5, 6, 7, 8, 9, 10, 11, 12, 13], 1.0, 'REPLACE')
_m = ob_sk_chr_oyeadeyemi_hair_beard_lod2.modifiers.new('Armature', 'ARMATURE')
_m.object = ob_armature
ob_sk_chr_oyeadeyemi_hair_beard_lod3.parent = ob_armature
ob_sk_chr_oyeadeyemi_hair_beard_lod3.location = (0.0, 0.0, 0.0)
_vg = ob_sk_chr_oyeadeyemi_hair_beard_lod3.vertex_groups.new(name='head')
_vg.add([0, 1, 2, 3, 4, 5, 6, 7, 8, 9], 1.0, 'REPLACE')
_m = ob_sk_chr_oyeadeyemi_hair_beard_lod3.modifiers.new('Armature', 'ARMATURE')
_m.object = ob_armature
ob_socket_weaponr.parent = ob_armature
ob_socket_weaponr.location = (-0.02414, -0.01929, -0.004142)
ob_socket_weaponr.rotation_euler = (0.9553, 0.5236, -0.9553)
ob_socket_weaponr.scale = (1.0, 1.0, 1.0)
ob_socket_weaponr.empty_display_type = 'ARROWS'
ob_socket_weaponr.empty_display_size = 0.08
ob_socket_weaponl.parent = ob_armature
ob_socket_weaponl.location = (0.02414, -0.01929, -0.004142)
ob_socket_weaponl.rotation_euler = (0.9553, -0.5236, 0.9553)
ob_socket_weaponl.scale = (1.0, 1.0, 1.0)
ob_socket_weaponl.empty_display_type = 'ARROWS'
ob_socket_weaponl.empty_display_size = 0.08
ob_socket_back.parent = ob_armature
ob_socket_back.location = (0.0, -0.09, -0.16)
ob_socket_back.rotation_euler = (-1.571, 0.0, 0.0)
ob_socket_back.empty_display_type = 'ARROWS'
ob_socket_back.empty_display_size = 0.08
ob_socket_hipr.parent = ob_armature
ob_socket_hipr.location = (-0.17, -0.1, 0.0)
ob_socket_hipr.rotation_euler = (-1.571, 0.0, 0.0)
ob_socket_hipr.empty_display_type = 'ARROWS'
ob_socket_hipr.empty_display_size = 0.08
ob_socket_hipl.parent = ob_armature
ob_socket_hipl.location = (0.17, -0.1, 0.0)
ob_socket_hipl.rotation_euler = (-1.571, 0.0, 0.0)
ob_socket_hipl.empty_display_type = 'ARROWS'
ob_socket_hipl.empty_display_size = 0.08
ob_socket_helmet.parent = ob_armature
ob_socket_helmet.location = (0.0, -0.165, -9.313e-10)
ob_socket_helmet.rotation_euler = (-1.571, 0.0, 0.0)
ob_socket_helmet.scale = (1.0, 1.0, 1.0)
ob_socket_helmet.empty_display_type = 'ARROWS'
ob_socket_helmet.empty_display_size = 0.08
ob_socket_helmetlight.parent = ob_armature
ob_socket_helmetlight.location = (0.07, -0.065, 0.1)
ob_socket_helmetlight.rotation_euler = (-1.571, 0.0, 0.0)
ob_socket_helmetlight.scale = (1.0, 1.0, 1.0)
ob_socket_helmetlight.empty_display_type = 'ARROWS'
ob_socket_helmetlight.empty_display_size = 0.08
ob_socket_chestlight.parent = ob_armature
ob_socket_chestlight.location = (0.08, -0.08, 0.13)
ob_socket_chestlight.rotation_euler = (-1.571, 0.0, 0.0)
ob_socket_chestlight.empty_display_type = 'ARROWS'
ob_socket_chestlight.empty_display_size = 0.08
ob_socket_wristpad.parent = ob_armature
ob_socket_wristpad.location = (0.03121, -0.2741, -0.01121)
ob_socket_wristpad.rotation_euler = (0.9553, -0.5236, 0.9553)
ob_socket_wristpad.scale = (1.0, 1.0, 1.0)
ob_socket_wristpad.empty_display_type = 'ARROWS'
ob_socket_wristpad.empty_display_size = 0.08
ob_socket_camera1p.parent = ob_armature
ob_socket_camera1p.location = (0.0, -0.095, 0.09)
ob_socket_camera1p.rotation_euler = (-1.571, 0.0, 0.0)
ob_socket_camera1p.scale = (1.0, 1.0, 1.0)
ob_socket_camera1p.empty_display_type = 'ARROWS'
ob_socket_camera1p.empty_display_size = 0.08
ob_ref_cam_front.location = (0.0, -6.75, 0.9)
ob_ref_cam_front.rotation_euler = (1.571, -0.0, 0.0)
ob_ref_cam_side.location = (6.75, 0.0, 0.9)
ob_ref_cam_side.rotation_euler = (1.571, -0.0, 1.571)
ob_ref_cam_back.location = (0.0, 6.75, 0.9)
ob_ref_cam_back.rotation_euler = (1.571, 8.742e-08, 3.142)
ob_ref_cam_threequarter.location = (4.773, -4.773, 0.9)
ob_ref_cam_threequarter.rotation_euler = (1.571, -3.894e-08, 0.7854)
ob_ref_heightbar.location = (0.0, 0.0, 0.0)
ob_ref_human_1p8m.location = (0.0, 0.0, 0.0)
ob_ref_human_1p8m.display_type = 'WIRE'

# ---- collection membership
col_sk_chr_oyeadeyemi_hair_beard_rig.objects.link(ob_armature)
col_sk_chr_oyeadeyemi_hair_beard_lod0.objects.link(ob_sk_chr_oyeadeyemi_hair_beard_lod0)
col_sk_chr_oyeadeyemi_hair_beard_lod1.objects.link(ob_sk_chr_oyeadeyemi_hair_beard_lod1)
col_sk_chr_oyeadeyemi_hair_beard_lod2.objects.link(ob_sk_chr_oyeadeyemi_hair_beard_lod2)
col_sk_chr_oyeadeyemi_hair_beard_lod3.objects.link(ob_sk_chr_oyeadeyemi_hair_beard_lod3)
col_sk_chr_oyeadeyemi_hair_beard_sockets.objects.link(ob_socket_weaponr)
col_sk_chr_oyeadeyemi_hair_beard_sockets.objects.link(ob_socket_weaponl)
col_sk_chr_oyeadeyemi_hair_beard_sockets.objects.link(ob_socket_back)
col_sk_chr_oyeadeyemi_hair_beard_sockets.objects.link(ob_socket_hipr)
col_sk_chr_oyeadeyemi_hair_beard_sockets.objects.link(ob_socket_hipl)
col_sk_chr_oyeadeyemi_hair_beard_sockets.objects.link(ob_socket_helmet)
col_sk_chr_oyeadeyemi_hair_beard_sockets.objects.link(ob_socket_helmetlight)
col_sk_chr_oyeadeyemi_hair_beard_sockets.objects.link(ob_socket_chestlight)
col_sk_chr_oyeadeyemi_hair_beard_sockets.objects.link(ob_socket_wristpad)
col_sk_chr_oyeadeyemi_hair_beard_sockets.objects.link(ob_socket_camera1p)
col_sk_chr_oyeadeyemi_hair_beard_reference.objects.link(ob_ref_cam_front)
col_sk_chr_oyeadeyemi_hair_beard_reference.objects.link(ob_ref_cam_side)
col_sk_chr_oyeadeyemi_hair_beard_reference.objects.link(ob_ref_cam_back)
col_sk_chr_oyeadeyemi_hair_beard_reference.objects.link(ob_ref_cam_threequarter)
col_sk_chr_oyeadeyemi_hair_beard_reference.objects.link(ob_ref_heightbar)
col_sk_chr_oyeadeyemi_hair_beard_reference.objects.link(ob_ref_human_1p8m)

# ---- scene / render settings (as saved in the file)
scene.frame_start = 1; scene.frame_end = 250; scene.frame_set(1)
scene.render.engine = 'BLENDER_EEVEE_NEXT'
bpy.context.view_layer.update()

# ---- added for rendering (the .blend has no active camera and no usable light): camera, sun + grey world if the file has none
cam_auto = bpy.data.cameras.new('AutoCamera')
cam_auto.lens = 50.0
cam_auto.sensor_width = 36.0
cam_auto.clip_end = 1000.0
ob_auto_camera = bpy.data.objects.new('AutoCamera', cam_auto)
scene.collection.objects.link(ob_auto_camera)
ob_auto_camera.location = (2.93826, -3.40891, 3.17261)
ob_auto_camera.rotation_euler = (1.09748, -7.21219e-08, 0.694738)
scene.camera = ob_auto_camera
light_auto_sun = bpy.data.lights.new('AutoSun', 'SUN')
light_auto_sun.energy = 3.0
light_auto_sun.angle = 0.0523599
ob_auto_sun = bpy.data.objects.new('AutoSun', light_auto_sun)
scene.collection.objects.link(ob_auto_sun)
ob_auto_sun.rotation_euler = (0.872665, 0.174533, 0.523599)
if scene.world is None:
    world_auto = bpy.data.worlds.new('AutoWorld')
    world_auto.color = (0.3, 0.3, 0.3)
    scene.world = world_auto
bpy.context.view_layer.update()
